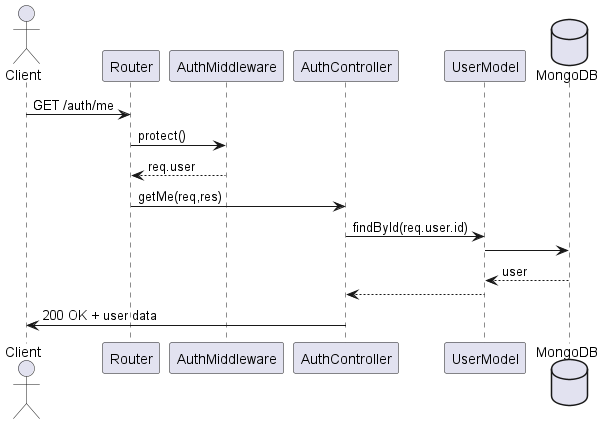

The diagram above was rendered by PlantUML. Its source (embedded in the PNG):
@startuml Manage User (GET)
actor Client
participant Router
participant AuthMiddleware
participant AuthController
participant UserModel
database MongoDB

Client -> Router : GET /auth/me
Router -> AuthMiddleware : protect()
AuthMiddleware --> Router : req.user

Router -> AuthController : getMe(req,res)
AuthController -> UserModel : findById(req.user.id)
UserModel -> MongoDB
MongoDB --> UserModel : user
UserModel --> AuthController

AuthController -> Client : 200 OK + user data

@enduml